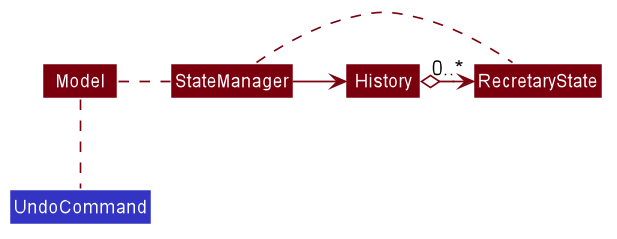

The diagram above was rendered by PlantUML. Its source (embedded in the PNG):
@startuml








skinparam BackgroundColor #FFFFFFF

skinparam Shadowing false

skinparam Class {
    FontColor #FFFFFF
    BorderThickness 1
    BorderColor #FFFFFF
    StereotypeFontColor #FFFFFF
    FontName Arial
}

skinparam Actor {
    BorderColor #000000
    Color #000000
    FontName Arial
}

skinparam Sequence {
    MessageAlign center
    BoxFontSize 15
    BoxPadding 0
    BoxFontColor #FFFFFF
    FontName Arial
}

skinparam Participant {
    FontColor #FFFFFFF
    Padding 20
}

skinparam MinClassWidth 50
skinparam ParticipantPadding 10
skinparam Shadowing false
skinparam DefaultTextAlignment center
skinparam packageStyle Rectangle

hide footbox
hide members
hide circle
skinparam arrowThickness 1.1
skinparam arrowColor #7B000E
skinparam classBackgroundColor #3333C4
skinparam classAttributeFontColor #FFFFFF

Class RecretaryState #7B000E {
}
Class History #7B000E {
}
Class StateManager #7B000E {
}
Class Model #7B000E

History o-right-> "0..*" RecretaryState
StateManager .left. Model
StateManager -right-> History
StateManager .right. RecretaryState
UndoCommand .up. Model
@enduml